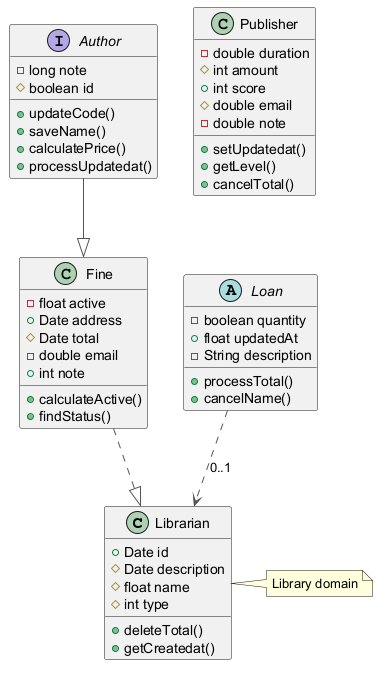

The diagram above was rendered by PlantUML. Its source (embedded in the PNG):
@startuml
skinparam ArrowColor #555555
class Librarian {
  +Date id
  #Date description
  #float name
  #int type
  +deleteTotal()
  +getCreatedat()
}
interface Author {
  -long note
  #boolean id
  +updateCode()
  +saveName()
  +calculatePrice()
  +processUpdatedat()
}
class Fine {
  -float active
  +Date address
  #Date total
  -double email
  +int note
  +calculateActive()
  +findStatus()
}
class Publisher {
  -double duration
  #int amount
  +int score
  #double email
  -double note
  +setUpdatedat()
  +getLevel()
  +cancelTotal()
}
abstract class Loan {
  -boolean quantity
  +float updatedAt
  -String description
  +processTotal()
  +cancelName()
}
Loan ..> Librarian : "0..1"
Author --|> Fine
Fine ..|> Librarian
note right of Librarian : Library domain
@enduml